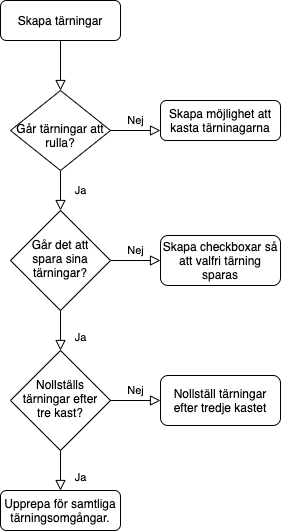

The diagram above was exported from draw.io. Its source (the exported page's mxGraphModel, read from the mxfile embedded in the PNG):
<mxGraphModel dx="924" dy="656" grid="1" gridSize="10" guides="1" tooltips="1" connect="1" arrows="1" fold="1" page="1" pageScale="1" pageWidth="827" pageHeight="1169" math="0" shadow="0">
  <root>
    <mxCell id="WIyWlLk6GJQsqaUBKTNV-0" />
    <mxCell id="WIyWlLk6GJQsqaUBKTNV-1" parent="WIyWlLk6GJQsqaUBKTNV-0" />
    <mxCell id="AcDz72oCEEsfXFmHHws8-4" value="" style="rounded=0;html=1;jettySize=auto;orthogonalLoop=1;fontSize=11;endArrow=block;endFill=0;endSize=8;strokeWidth=1;shadow=0;labelBackgroundColor=none;edgeStyle=orthogonalEdgeStyle;" edge="1" parent="WIyWlLk6GJQsqaUBKTNV-1" source="AcDz72oCEEsfXFmHHws8-5" target="AcDz72oCEEsfXFmHHws8-8">
      <mxGeometry relative="1" as="geometry" />
    </mxCell>
    <mxCell id="AcDz72oCEEsfXFmHHws8-5" value="Skapa tärningar" style="rounded=1;whiteSpace=wrap;html=1;fontSize=12;glass=0;strokeWidth=1;shadow=0;" vertex="1" parent="WIyWlLk6GJQsqaUBKTNV-1">
      <mxGeometry x="274" y="110" width="120" height="40" as="geometry" />
    </mxCell>
    <mxCell id="AcDz72oCEEsfXFmHHws8-6" value="Ja" style="rounded=0;html=1;jettySize=auto;orthogonalLoop=1;fontSize=11;endArrow=block;endFill=0;endSize=8;strokeWidth=1;shadow=0;labelBackgroundColor=none;edgeStyle=orthogonalEdgeStyle;" edge="1" parent="WIyWlLk6GJQsqaUBKTNV-1" source="AcDz72oCEEsfXFmHHws8-8" target="AcDz72oCEEsfXFmHHws8-11">
      <mxGeometry y="20" relative="1" as="geometry">
        <mxPoint as="offset" />
      </mxGeometry>
    </mxCell>
    <mxCell id="AcDz72oCEEsfXFmHHws8-7" value="Nej" style="edgeStyle=orthogonalEdgeStyle;rounded=0;html=1;jettySize=auto;orthogonalLoop=1;fontSize=11;endArrow=block;endFill=0;endSize=8;strokeWidth=1;shadow=0;labelBackgroundColor=none;" edge="1" parent="WIyWlLk6GJQsqaUBKTNV-1" source="AcDz72oCEEsfXFmHHws8-8">
      <mxGeometry y="10" relative="1" as="geometry">
        <mxPoint as="offset" />
        <mxPoint x="434" y="240" as="targetPoint" />
      </mxGeometry>
    </mxCell>
    <mxCell id="AcDz72oCEEsfXFmHHws8-8" value="&lt;br&gt;Går tärningar att rulla?" style="rhombus;whiteSpace=wrap;html=1;shadow=0;fontFamily=Helvetica;fontSize=12;align=center;strokeWidth=1;spacing=6;spacingTop=-4;" vertex="1" parent="WIyWlLk6GJQsqaUBKTNV-1">
      <mxGeometry x="284" y="200" width="100" height="80" as="geometry" />
    </mxCell>
    <mxCell id="AcDz72oCEEsfXFmHHws8-9" value="Ja" style="rounded=0;html=1;jettySize=auto;orthogonalLoop=1;fontSize=11;endArrow=block;endFill=0;endSize=8;strokeWidth=1;shadow=0;labelBackgroundColor=none;edgeStyle=orthogonalEdgeStyle;" edge="1" parent="WIyWlLk6GJQsqaUBKTNV-1" source="AcDz72oCEEsfXFmHHws8-11">
      <mxGeometry x="0.3333" y="20" relative="1" as="geometry">
        <mxPoint as="offset" />
        <mxPoint x="334" y="460" as="targetPoint" />
      </mxGeometry>
    </mxCell>
    <mxCell id="AcDz72oCEEsfXFmHHws8-10" value="Nej" style="edgeStyle=orthogonalEdgeStyle;rounded=0;html=1;jettySize=auto;orthogonalLoop=1;fontSize=11;endArrow=block;endFill=0;endSize=8;strokeWidth=1;shadow=0;labelBackgroundColor=none;entryX=0;entryY=0.5;entryDx=0;entryDy=0;" edge="1" parent="WIyWlLk6GJQsqaUBKTNV-1" source="AcDz72oCEEsfXFmHHws8-11" target="AcDz72oCEEsfXFmHHws8-14">
      <mxGeometry y="10" relative="1" as="geometry">
        <mxPoint as="offset" />
        <mxPoint x="434" y="360" as="targetPoint" />
      </mxGeometry>
    </mxCell>
    <mxCell id="AcDz72oCEEsfXFmHHws8-11" value="Går det att spara sina tärningar?" style="rhombus;whiteSpace=wrap;html=1;shadow=0;fontFamily=Helvetica;fontSize=12;align=center;strokeWidth=1;spacing=6;spacingTop=-4;" vertex="1" parent="WIyWlLk6GJQsqaUBKTNV-1">
      <mxGeometry x="284" y="320" width="100" height="100" as="geometry" />
    </mxCell>
    <mxCell id="AcDz72oCEEsfXFmHHws8-13" value="Skapa möjlighet att kasta tärninagarna" style="rounded=1;whiteSpace=wrap;html=1;fontSize=12;glass=0;strokeWidth=1;shadow=0;" vertex="1" parent="WIyWlLk6GJQsqaUBKTNV-1">
      <mxGeometry x="434" y="210" width="120" height="40" as="geometry" />
    </mxCell>
    <mxCell id="AcDz72oCEEsfXFmHHws8-14" value="Skapa checkboxar så att valfri tärning sparas" style="rounded=1;whiteSpace=wrap;html=1;fontSize=12;glass=0;strokeWidth=1;shadow=0;" vertex="1" parent="WIyWlLk6GJQsqaUBKTNV-1">
      <mxGeometry x="434" y="345" width="120" height="50" as="geometry" />
    </mxCell>
    <mxCell id="AcDz72oCEEsfXFmHHws8-20" value="Ja" style="rounded=0;html=1;jettySize=auto;orthogonalLoop=1;fontSize=11;endArrow=block;endFill=0;endSize=8;strokeWidth=1;shadow=0;labelBackgroundColor=none;edgeStyle=orthogonalEdgeStyle;" edge="1" parent="WIyWlLk6GJQsqaUBKTNV-1" source="AcDz72oCEEsfXFmHHws8-22" target="AcDz72oCEEsfXFmHHws8-23">
      <mxGeometry x="0.3333" y="20" relative="1" as="geometry">
        <mxPoint as="offset" />
      </mxGeometry>
    </mxCell>
    <mxCell id="AcDz72oCEEsfXFmHHws8-21" value="Nej" style="edgeStyle=orthogonalEdgeStyle;rounded=0;html=1;jettySize=auto;orthogonalLoop=1;fontSize=11;endArrow=block;endFill=0;endSize=8;strokeWidth=1;shadow=0;labelBackgroundColor=none;entryX=0;entryY=0.5;entryDx=0;entryDy=0;" edge="1" parent="WIyWlLk6GJQsqaUBKTNV-1" source="AcDz72oCEEsfXFmHHws8-22" target="AcDz72oCEEsfXFmHHws8-24">
      <mxGeometry y="10" relative="1" as="geometry">
        <mxPoint as="offset" />
        <mxPoint x="434" y="500" as="targetPoint" />
      </mxGeometry>
    </mxCell>
    <mxCell id="AcDz72oCEEsfXFmHHws8-22" value="Nollställs tärningar efter tre kast?" style="rhombus;whiteSpace=wrap;html=1;shadow=0;fontFamily=Helvetica;fontSize=12;align=center;strokeWidth=1;spacing=6;spacingTop=-4;" vertex="1" parent="WIyWlLk6GJQsqaUBKTNV-1">
      <mxGeometry x="284" y="460" width="100" height="100" as="geometry" />
    </mxCell>
    <mxCell id="AcDz72oCEEsfXFmHHws8-23" value="Upprepa för samtliga tärningsomgångar." style="rounded=1;whiteSpace=wrap;html=1;fontSize=12;glass=0;strokeWidth=1;shadow=0;" vertex="1" parent="WIyWlLk6GJQsqaUBKTNV-1">
      <mxGeometry x="274" y="600" width="120" height="40" as="geometry" />
    </mxCell>
    <mxCell id="AcDz72oCEEsfXFmHHws8-24" value="Nollställ tärningar efter tredje kastet" style="rounded=1;whiteSpace=wrap;html=1;fontSize=12;glass=0;strokeWidth=1;shadow=0;" vertex="1" parent="WIyWlLk6GJQsqaUBKTNV-1">
      <mxGeometry x="434" y="485" width="120" height="50" as="geometry" />
    </mxCell>
  </root>
</mxGraphModel>